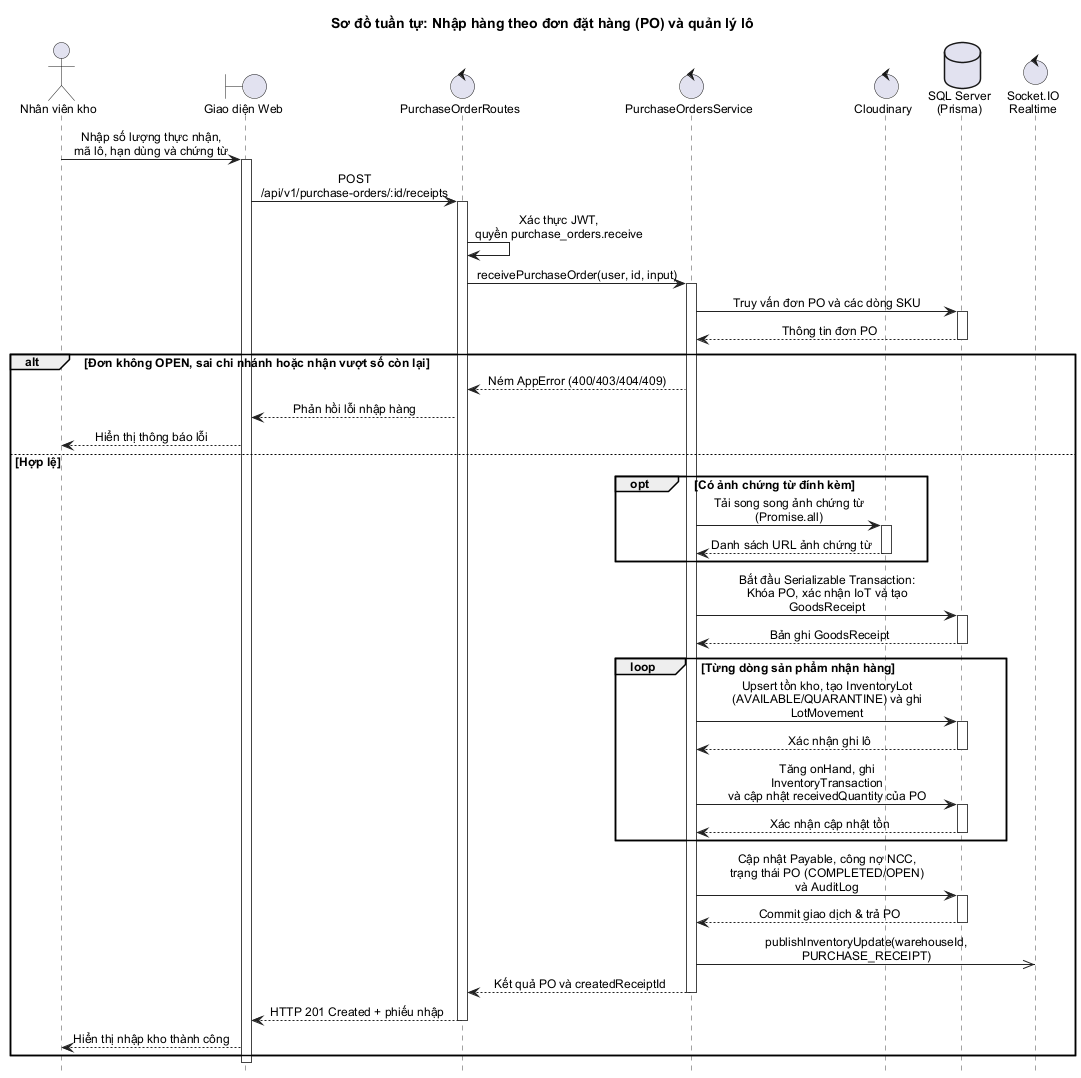

The diagram above was rendered by PlantUML. Its source (embedded in the PNG):
@startuml
title Sơ đồ tuần tự: Nhập hàng theo đơn đặt hàng (PO) và quản lý lô

skinparam backgroundColor #FFFFFF
skinparam shadowing false
skinparam defaultFontName "Arial"
skinparam defaultFontSize 12
skinparam ParticipantPadding 14
skinparam BoxPadding 8
skinparam maxMessageSize 210
skinparam SequenceMessageAlign center
skinparam ArrowColor #222222
skinparam SequenceLifeLineBorderColor #444444
hide footbox

actor "Nhân viên kho" as Staff
boundary "Giao diện Web" as UI
control "PurchaseOrderRoutes" as Route
control "PurchaseOrdersService" as Service
control "Cloudinary" as Cloud
database "SQL Server\n(Prisma)" as DB
control "Socket.IO\nRealtime" as IO

Staff -> UI : Nhập số lượng thực nhận,\nmã lô, hạn dùng và chứng từ
activate UI

UI -> Route : POST /api/v1/purchase-orders/:id/receipts
activate Route

Route -> Route : Xác thực JWT,\nquyền purchase_orders.receive

Route -> Service : receivePurchaseOrder(user, id, input)
activate Service

Service -> DB : Truy vấn đơn PO và các dòng SKU
activate DB
DB --> Service : Thông tin đơn PO
deactivate DB

alt Đơn không OPEN, sai chi nhánh hoặc nhận vượt số còn lại
  Service --> Route : Ném AppError (400/403/404/409)
  Route --> UI : Phản hồi lỗi nhập hàng
  UI --> Staff : Hiển thị thông báo lỗi
else Hợp lệ
  opt Có ảnh chứng từ đính kèm
    Service -> Cloud : Tải song song ảnh chứng từ (Promise.all)
    activate Cloud
    Cloud --> Service : Danh sách URL ảnh chứng từ
    deactivate Cloud
  end

  Service -> DB : Bắt đầu Serializable Transaction:\nKhóa PO, xác nhận IoT và tạo GoodsReceipt
  activate DB
  DB --> Service : Bản ghi GoodsReceipt
  deactivate DB

  loop Từng dòng sản phẩm nhận hàng
    Service -> DB : Upsert tồn kho, tạo InventoryLot\n(AVAILABLE/QUARANTINE) và ghi LotMovement
    activate DB
    DB --> Service : Xác nhận ghi lô
    deactivate DB

    Service -> DB : Tăng onHand, ghi InventoryTransaction\nvà cập nhật receivedQuantity của PO
    activate DB
    DB --> Service : Xác nhận cập nhật tồn
    deactivate DB
  end

  Service -> DB : Cập nhật Payable, công nợ NCC,\ntrạng thái PO (COMPLETED/OPEN) và AuditLog
  activate DB
  DB --> Service : Commit giao dịch & trả PO
  deactivate DB

  Service ->> IO : publishInventoryUpdate(warehouseId, PURCHASE_RECEIPT)
  Service --> Route : Kết quả PO và createdReceiptId
  deactivate Service

  Route --> UI : HTTP 201 Created + phiếu nhập
  deactivate Route

  UI --> Staff : Hiển thị nhập kho thành công
end

deactivate UI
@enduml